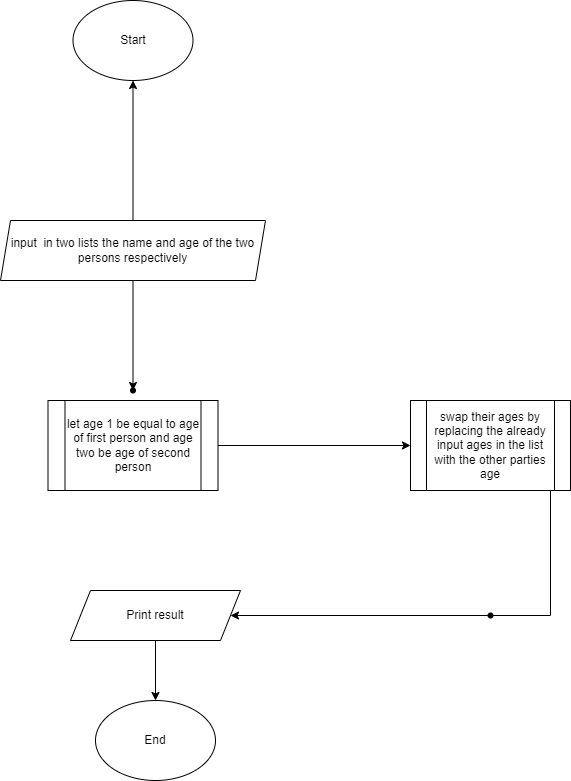

The diagram above was exported from draw.io. Its source (the exported page's mxGraphModel, read from the mxfile embedded in the PNG):
<mxGraphModel dx="1034" dy="1628" grid="1" gridSize="10" guides="1" tooltips="1" connect="1" arrows="1" fold="1" page="1" pageScale="1" pageWidth="827" pageHeight="1169" math="0" shadow="0">
  <root>
    <mxCell id="WIyWlLk6GJQsqaUBKTNV-0" />
    <mxCell id="WIyWlLk6GJQsqaUBKTNV-1" parent="WIyWlLk6GJQsqaUBKTNV-0" />
    <mxCell id="Ha4cl0r3LtYAa_IA_vmH-1" value="Start" style="ellipse;whiteSpace=wrap;html=1;" vertex="1" parent="WIyWlLk6GJQsqaUBKTNV-1">
      <mxGeometry x="302.5" y="-1090" width="120" height="80" as="geometry" />
    </mxCell>
    <mxCell id="Ha4cl0r3LtYAa_IA_vmH-31" value="" style="edgeStyle=orthogonalEdgeStyle;rounded=0;orthogonalLoop=1;jettySize=auto;html=1;" edge="1" parent="WIyWlLk6GJQsqaUBKTNV-1" source="Ha4cl0r3LtYAa_IA_vmH-4" target="Ha4cl0r3LtYAa_IA_vmH-1">
      <mxGeometry relative="1" as="geometry" />
    </mxCell>
    <mxCell id="Ha4cl0r3LtYAa_IA_vmH-49" value="" style="edgeStyle=orthogonalEdgeStyle;rounded=0;orthogonalLoop=1;jettySize=auto;html=1;" edge="1" parent="WIyWlLk6GJQsqaUBKTNV-1" source="Ha4cl0r3LtYAa_IA_vmH-4" target="Ha4cl0r3LtYAa_IA_vmH-48">
      <mxGeometry relative="1" as="geometry" />
    </mxCell>
    <mxCell id="Ha4cl0r3LtYAa_IA_vmH-4" value="input&amp;nbsp; in two lists the name and age of the two persons respectively" style="shape=parallelogram;perimeter=parallelogramPerimeter;whiteSpace=wrap;html=1;fixedSize=1;size=10;" vertex="1" parent="WIyWlLk6GJQsqaUBKTNV-1">
      <mxGeometry x="230" y="-870" width="265" height="60" as="geometry" />
    </mxCell>
    <mxCell id="Ha4cl0r3LtYAa_IA_vmH-45" value="" style="edgeStyle=orthogonalEdgeStyle;rounded=0;orthogonalLoop=1;jettySize=auto;html=1;entryX=0;entryY=0.5;entryDx=0;entryDy=0;" edge="1" parent="WIyWlLk6GJQsqaUBKTNV-1" source="Ha4cl0r3LtYAa_IA_vmH-17" target="Ha4cl0r3LtYAa_IA_vmH-40">
      <mxGeometry relative="1" as="geometry">
        <mxPoint x="615" y="-645" as="targetPoint" />
      </mxGeometry>
    </mxCell>
    <mxCell id="Ha4cl0r3LtYAa_IA_vmH-17" value="let age 1 be equal to age of first person and age two be age of second person" style="shape=process;whiteSpace=wrap;html=1;backgroundOutline=1;" vertex="1" parent="WIyWlLk6GJQsqaUBKTNV-1">
      <mxGeometry x="277.5" y="-690" width="170" height="90" as="geometry" />
    </mxCell>
    <mxCell id="Ha4cl0r3LtYAa_IA_vmH-38" value="" style="edgeStyle=orthogonalEdgeStyle;rounded=0;orthogonalLoop=1;jettySize=auto;html=1;" edge="1" parent="WIyWlLk6GJQsqaUBKTNV-1" source="Ha4cl0r3LtYAa_IA_vmH-24" target="Ha4cl0r3LtYAa_IA_vmH-37">
      <mxGeometry relative="1" as="geometry" />
    </mxCell>
    <mxCell id="Ha4cl0r3LtYAa_IA_vmH-24" value="Print result" style="shape=parallelogram;perimeter=parallelogramPerimeter;whiteSpace=wrap;html=1;fixedSize=1;rounded=0;" vertex="1" parent="WIyWlLk6GJQsqaUBKTNV-1">
      <mxGeometry x="300" y="-500" width="170" height="50" as="geometry" />
    </mxCell>
    <mxCell id="Ha4cl0r3LtYAa_IA_vmH-37" value="End" style="ellipse;whiteSpace=wrap;html=1;" vertex="1" parent="WIyWlLk6GJQsqaUBKTNV-1">
      <mxGeometry x="325" y="-390" width="120" height="80" as="geometry" />
    </mxCell>
    <mxCell id="Ha4cl0r3LtYAa_IA_vmH-47" value="" style="edgeStyle=orthogonalEdgeStyle;rounded=0;orthogonalLoop=1;jettySize=auto;html=1;" edge="1" parent="WIyWlLk6GJQsqaUBKTNV-1" source="Ha4cl0r3LtYAa_IA_vmH-40" target="Ha4cl0r3LtYAa_IA_vmH-24">
      <mxGeometry relative="1" as="geometry">
        <Array as="points">
          <mxPoint x="780" y="-475" />
        </Array>
      </mxGeometry>
    </mxCell>
    <mxCell id="Ha4cl0r3LtYAa_IA_vmH-40" value="swap their ages by replacing the already input ages in the list with the other parties age" style="shape=process;whiteSpace=wrap;html=1;backgroundOutline=1;" vertex="1" parent="WIyWlLk6GJQsqaUBKTNV-1">
      <mxGeometry x="640" y="-690" width="160" height="90" as="geometry" />
    </mxCell>
    <mxCell id="Ha4cl0r3LtYAa_IA_vmH-46" value="" style="shape=waypoint;sketch=0;size=6;pointerEvents=1;points=[];fillColor=default;resizable=0;rotatable=0;perimeter=centerPerimeter;snapToPoint=1;" vertex="1" parent="WIyWlLk6GJQsqaUBKTNV-1">
      <mxGeometry x="710" y="-485" width="20" height="20" as="geometry" />
    </mxCell>
    <mxCell id="Ha4cl0r3LtYAa_IA_vmH-48" value="" style="shape=waypoint;sketch=0;size=6;pointerEvents=1;points=[];fillColor=default;resizable=0;rotatable=0;perimeter=centerPerimeter;snapToPoint=1;" vertex="1" parent="WIyWlLk6GJQsqaUBKTNV-1">
      <mxGeometry x="352.5" y="-710" width="20" height="20" as="geometry" />
    </mxCell>
  </root>
</mxGraphModel>